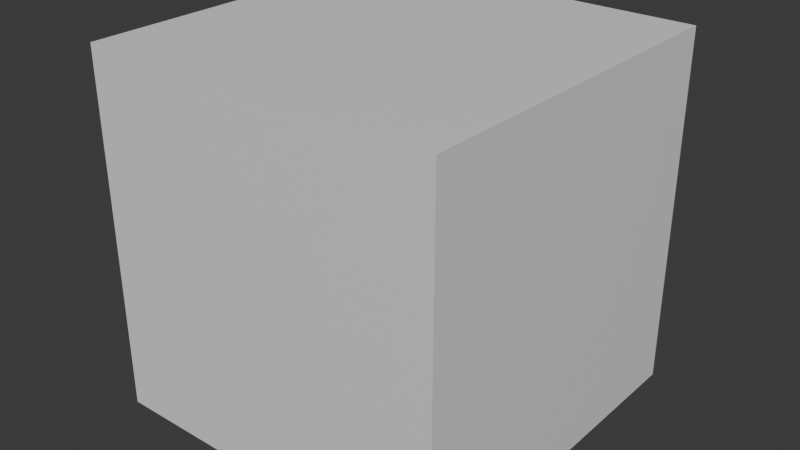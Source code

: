 # Source: tesseract.blend  (saved by Blender 4.2.67; exported with 4.5.12 LTS)
import bpy
from mathutils import Matrix  # noqa: F401  (used for matrix-valued properties, if any)

bpy.ops.wm.read_factory_settings(use_empty=True)
scene = bpy.context.scene
scene.name = 'Scene'

# ---- collections
col_collection = bpy.data.collections.new('Collection'); scene.collection.children.link(col_collection)

# ---- materials (node trees are filled in below, after node groups)
mat_material = bpy.data.materials.new('Material')
mat_material.alpha_threshold = 0.0
mat_material.roughness = 0.5
mat_material.line_color = (0.0, 0.0, 0.0, 1.0)

# ---- node groups
ng_nodegroup = bpy.data.node_groups.new('NodeGroup', 'GeometryNodeTree')
_s = ng_nodegroup.interface.new_socket(name='Vector', in_out='OUTPUT', socket_type='NodeSocketVector')
_s = ng_nodegroup.interface.new_socket(name='Vector', in_out='INPUT', socket_type='NodeSocketVector')
_s.min_value = -1e+04
_s.max_value = 1e+04
_s = ng_nodegroup.interface.new_socket(name='W', in_out='INPUT', socket_type='NodeSocketFloat')
_N = ng_nodegroup.nodes; _L = ng_nodegroup.links
n0 = _N.new('NodeGroupOutput'); n0.name = 'Group Output'; n0.location = (429, 142)
n1 = _N.new('NodeGroupInput'); n1.name = 'Group Input'; n1.location = (-200, 0)
n2 = _N.new('ShaderNodeVectorMath'); n2.name = 'Vector Math'; n2.location = (224, 181)
n2.operation = 'MULTIPLY'
n3 = _N.new('ShaderNodeMath'); n3.name = 'Math'; n3.location = (5, 270)
n3.operation = 'DIVIDE'
n3.inputs[0].default_value = 1.0
n4 = _N.new('ShaderNodeValue'); n4.name = 'Value'; n4.location = (-328, 151)
n4.outputs[0].default_value = 2.0
n5 = _N.new('ShaderNodeMath'); n5.name = 'Math.001'; n5.location = (-152, 218)
n5.operation = 'SUBTRACT'
_L.new(n2.outputs[0], n0.inputs[0])
_L.new(n1.outputs[0], n2.inputs[0])
_L.new(n1.outputs[1], n5.inputs[1])
_L.new(n4.outputs[0], n5.inputs[0])
_L.new(n5.outputs[0], n3.inputs[1])
_L.new(n3.outputs[0], n2.inputs[1])
n0.is_active_output = True
ng_nodegroup_001 = bpy.data.node_groups.new('NodeGroup.001', 'GeometryNodeTree')
_s = ng_nodegroup_001.interface.new_socket(name='Vector', in_out='OUTPUT', socket_type='NodeSocketVector')
_s = ng_nodegroup_001.interface.new_socket(name='W', in_out='OUTPUT', socket_type='NodeSocketFloat')
_s = ng_nodegroup_001.interface.new_socket(name='Angle', in_out='INPUT', socket_type='NodeSocketFloat')
_s = ng_nodegroup_001.interface.new_socket(name='Vector', in_out='INPUT', socket_type='NodeSocketVector')
_s = ng_nodegroup_001.interface.new_socket(name='W', in_out='INPUT', socket_type='NodeSocketFloat')
_s.default_value = 0.5
_s.min_value = -1e+04
_s.max_value = 1e+04
_N = ng_nodegroup_001.nodes; _L = ng_nodegroup_001.links
n0 = _N.new('NodeGroupOutput'); n0.name = 'Group Output'; n0.location = (593, 46)
n1 = _N.new('NodeGroupInput'); n1.name = 'Group Input'; n1.location = (-789, 80)
n2 = _N.new('ShaderNodeSeparateXYZ'); n2.name = 'Separate XYZ'; n2.location = (-374, 277)
n3 = _N.new('ShaderNodeCombineXYZ'); n3.name = 'Combine XYZ'; n3.location = (419, 202)
n4 = _N.new('ShaderNodeMath'); n4.name = 'Math'; n4.location = (127, -2)
n5 = _N.new('ShaderNodeMath'); n5.name = 'Math.001'; n5.location = (-78, 49)
n5.operation = 'MULTIPLY'
n6 = _N.new('ShaderNodeMath'); n6.name = 'Math.002'; n6.location = (-103, -146)
n6.operation = 'MULTIPLY'
n7 = _N.new('ShaderNodeMath'); n7.name = 'Math.003'; n7.location = (-364, 71)
n7.operation = 'COSINE'
n8 = _N.new('ShaderNodeMath'); n8.name = 'Math.004'; n8.location = (-401, -141)
n8.operation = 'MULTIPLY'
n8.inputs[1].default_value = -1.0
n9 = _N.new('ShaderNodeMath'); n9.name = 'Math.005'; n9.location = (-609, -141)
n9.operation = 'SINE'
n9.inputs[1].default_value = -1.0
n10 = _N.new('ShaderNodeMath'); n10.name = 'Math.006'; n10.location = (143, -294)
n11 = _N.new('ShaderNodeMath'); n11.name = 'Math.007'; n11.location = (-127, -330)
n11.operation = 'MULTIPLY'
n12 = _N.new('ShaderNodeMath'); n12.name = 'Math.008'; n12.location = (-145, -529)
n12.operation = 'MULTIPLY'
_L.new(n1.outputs[1], n2.inputs[0])
_L.new(n3.outputs[0], n0.inputs[0])
_L.new(n2.outputs[0], n3.inputs[0])
_L.new(n2.outputs[1], n3.inputs[1])
_L.new(n4.outputs[0], n3.inputs[2])
_L.new(n5.outputs[0], n4.inputs[0])
_L.new(n6.outputs[0], n4.inputs[1])
_L.new(n7.outputs[0], n5.inputs[0])
_L.new(n9.outputs[0], n8.inputs[0])
_L.new(n8.outputs[0], n6.inputs[0])
_L.new(n2.outputs[2], n5.inputs[1])
_L.new(n1.outputs[2], n6.inputs[1])
_L.new(n1.outputs[0], n7.inputs[0])
_L.new(n1.outputs[0], n9.inputs[0])
_L.new(n10.outputs[0], n0.inputs[1])
_L.new(n11.outputs[0], n10.inputs[0])
_L.new(n12.outputs[0], n10.inputs[1])
_L.new(n2.outputs[2], n11.inputs[0])
_L.new(n9.outputs[0], n11.inputs[1])
_L.new(n1.outputs[2], n12.inputs[0])
_L.new(n7.outputs[0], n12.inputs[1])
n0.is_active_output = True
ng_4d = bpy.data.node_groups.new('4d', 'GeometryNodeTree')
_s = ng_4d.interface.new_socket(name='Geometry', in_out='OUTPUT', socket_type='NodeSocketGeometry')
_s = ng_4d.interface.new_socket(name='Geometry', in_out='INPUT', socket_type='NodeSocketGeometry')
_s = ng_4d.interface.new_socket(name='W', in_out='INPUT', socket_type='NodeSocketFloat')
ng_4d.is_modifier = True
_N = ng_4d.nodes; _L = ng_4d.links
n0 = _N.new('NodeGroupInput'); n0.name = 'Group Input'; n0.location = (-340, 0)
n1 = _N.new('NodeGroupOutput'); n1.name = 'Group Output'; n1.location = (948, 78)
n2 = _N.new('GeometryNodeExtrudeMesh'); n2.name = 'Extrude Mesh'; n2.location = (-79, 77)
n2.inputs[3].default_value = 0.0
n3 = _N.new('GeometryNodeSetPosition'); n3.name = 'Set Position'; n3.location = (714, 107)
n4 = _N.new('GeometryNodeSwitch'); n4.name = 'Switch'; n4.location = (128, 294)
n4.input_type = 'FLOAT'
n4.inputs[1].default_value = -1.0
n4.inputs[2].default_value = 1.0
n5 = _N.new('GeometryNodeGroup'); n5.name = 'Group'; n5.location = (896, 370)
n5.node_tree = ng_nodegroup
n6 = _N.new('GeometryNodeInputPosition'); n6.name = 'Position'; n6.location = (308, 345)
n7 = _N.new('GeometryNodeGroup'); n7.name = 'Group.001'; n7.location = (585, 544)
n7.label = 'rot 4d xy'
n7.node_tree = ng_nodegroup_001
n8 = _N.new('ShaderNodeMath'); n8.name = 'Math'; n8.location = (370, 607)
n8.operation = 'RADIANS'
_L.new(n2.outputs[1], n4.inputs[0])
_L.new(n2.outputs[0], n3.inputs[0])
_L.new(n5.outputs[0], n3.inputs[2])
_L.new(n0.outputs[0], n2.inputs[0])
_L.new(n3.outputs[0], n1.inputs[0])
_L.new(n6.outputs[0], n7.inputs[1])
_L.new(n7.outputs[0], n5.inputs[0])
_L.new(n7.outputs[1], n5.inputs[1])
_L.new(n4.outputs[0], n7.inputs[2])
_L.new(n8.outputs[0], n7.inputs[0])
_L.new(n0.outputs[1], n8.inputs[0])
n1.is_active_output = True

# ---- material node trees
mat_material.use_nodes = True; mat_material.node_tree.nodes.clear()
_N = mat_material.node_tree.nodes; _L = mat_material.node_tree.links
n0 = _N.new('ShaderNodeOutputMaterial'); n0.name = 'Material Output'; n0.location = (300, 300)
n1 = _N.new('ShaderNodeBsdfPrincipled'); n1.name = 'Principled BSDF'; n1.location = (10, 300)
n1.inputs[3].default_value = 1.45
_L.new(n1.outputs[0], n0.inputs[0])
n0.is_active_output = True

# ---- world
world_world = bpy.data.worlds.new('World'); scene.world = world_world
world_world.use_nodes = True; world_world.node_tree.nodes.clear()
_N = world_world.node_tree.nodes; _L = world_world.node_tree.links
n0 = _N.new('ShaderNodeOutputWorld'); n0.name = 'World Output'; n0.location = (300, 300)
n1 = _N.new('ShaderNodeBackground'); n1.name = 'Background'; n1.location = (10, 300)
n1.inputs[0].default_value = (0.05088, 0.05088, 0.05088, 1.0)
_L.new(n1.outputs[0], n0.inputs[0])
n0.is_active_output = True
world_world.color = (0.05088, 0.05088, 0.05088)
world_world.sun_shadow_jitter_overblur = 0.0

# ---- meshes
me_cube = bpy.data.meshes.new('Cube')
me_cube.from_pydata([(1.0, 1.0, 1.0), (1.0, 1.0, -1.0), (1.0, -1.0, 1.0), (1.0, -1.0, -1.0), (-1.0, 1.0, 1.0), (-1.0, 1.0, -1.0), (-1.0, -1.0, 1.0), (-1.0, -1.0, -1.0)], [], [(0, 4, 6, 2), (3, 2, 6, 7), (7, 6, 4, 5), (5, 1, 3, 7), (1, 0, 2, 3), (5, 4, 0, 1)])
_uv = me_cube.uv_layers.new(name='UVMap')
_uv.uv.foreach_set('vector', [0.625, 0.5, 0.875, 0.5, 0.875, 0.75, 0.625, 0.75, 0.375, 0.75, 0.625, 0.75, 0.625, 1.0, 0.375, 1.0, 0.375, 0.0, 0.625, 0.0, 0.625, 0.25, 0.375, 0.25, 0.125, 0.5, 0.375, 0.5, 0.375, 0.75, 0.125, 0.75, 0.375, 0.5, 0.625, 0.5, 0.625, 0.75, 0.375, 0.75, 0.375, 0.25, 0.625, 0.25, 0.625, 0.5, 0.375, 0.5])
me_cube.materials.append(mat_material)
me_cube.use_mirror_vertex_groups = False
me_cube.update()

# ---- objects
ob_cube = bpy.data.objects.new('Cube', me_cube)

# ---- transforms, parenting, visibility, modifiers, constraints
ob_cube.location = (0.0, 0.0, 0.0)
ob_cube.lock_rotations_4d = False
ob_cube.empty_display_type = 'ARROWS'
ob_cube.lineart.crease_threshold = 0.0
_m = ob_cube.modifiers.new('4d', 'NODES')
_m.node_group = ng_4d
_m.show_group_selector = False

# ---- collection membership
col_collection.objects.link(ob_cube)

# ---- scene / render settings (as saved in the file)
scene.frame_start = 1; scene.frame_end = 180; scene.frame_set(0)
scene.render.engine = 'BLENDER_EEVEE_NEXT'
bpy.context.view_layer.update()

# ---- added for rendering (the .blend has no active camera and no usable light): camera, sun
cam_auto = bpy.data.cameras.new('AutoCamera')
cam_auto.lens = 50.0
cam_auto.sensor_width = 36.0
cam_auto.clip_end = 1000.0
ob_auto_camera = bpy.data.objects.new('AutoCamera', cam_auto)
scene.collection.objects.link(ob_auto_camera)
ob_auto_camera.location = (3.20507, -3.84609, 2.56406)
ob_auto_camera.rotation_euler = (1.09748, -7.21219e-08, 0.694738)
scene.camera = ob_auto_camera
light_auto_sun = bpy.data.lights.new('AutoSun', 'SUN')
light_auto_sun.energy = 3.0
light_auto_sun.angle = 0.0523599
ob_auto_sun = bpy.data.objects.new('AutoSun', light_auto_sun)
scene.collection.objects.link(ob_auto_sun)
ob_auto_sun.rotation_euler = (0.872665, 0.174533, 0.523599)
bpy.context.view_layer.update()
